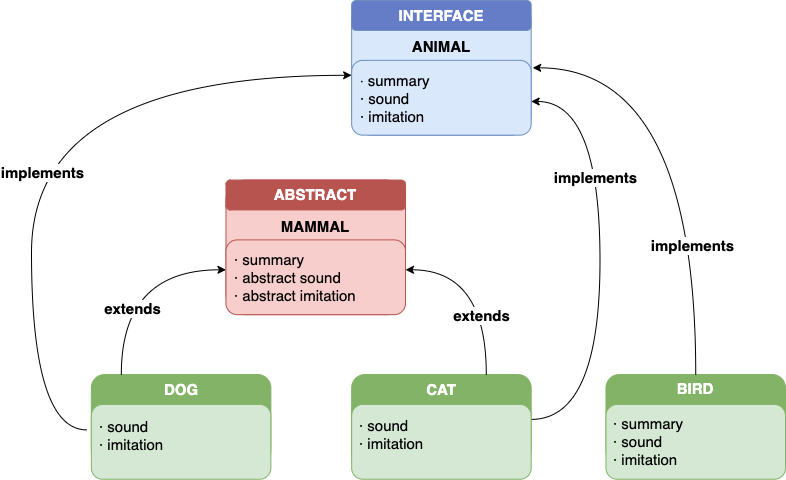

The diagram above was exported from draw.io. Its source (the exported page's mxGraphModel, read from the mxfile embedded in the PNG):
<mxGraphModel dx="2253" dy="769" grid="1" gridSize="10" guides="1" tooltips="1" connect="1" arrows="1" fold="1" page="1" pageScale="1" pageWidth="827" pageHeight="1169" math="0" shadow="0">
  <root>
    <mxCell id="0" />
    <mxCell id="1" parent="0" />
    <mxCell id="2" value="" style="group" vertex="1" connectable="0" parent="1">
      <mxGeometry x="-20" y="120" width="754" height="478.73" as="geometry" />
    </mxCell>
    <mxCell id="3" value="&lt;b&gt;&lt;font color=&quot;#ffffff&quot; style=&quot;font-size: 15px&quot;&gt;DOG&lt;/font&gt;&lt;/b&gt;" style="rounded=1;whiteSpace=wrap;html=1;strokeColor=#82b366;spacingTop=-59;fillColor=#82B366;" vertex="1" parent="2">
      <mxGeometry x="59.841269841269835" y="374.00781250000006" width="179.52380952380952" height="89.761875" as="geometry" />
    </mxCell>
    <mxCell id="4" value="&lt;b&gt;&lt;font style=&quot;font-size: 15px&quot;&gt;CAT&lt;/font&gt;&lt;/b&gt;" style="rounded=1;whiteSpace=wrap;html=1;spacingTop=-60;strokeColor=#82B366;fillColor=#82B366;fontColor=#FFFFFF;" vertex="1" parent="2">
      <mxGeometry x="320.1507936507937" y="374.00781250000006" width="179.52380952380952" height="89.761875" as="geometry" />
    </mxCell>
    <mxCell id="5" value="&lt;b&gt;&lt;font style=&quot;font-size: 15px&quot;&gt;BIRD&lt;/font&gt;&lt;/b&gt;" style="rounded=1;whiteSpace=wrap;html=1;strokeColor=#82b366;spacingTop=-61;fillColor=#82B366;fontColor=#FFFFFF;" vertex="1" parent="2">
      <mxGeometry x="574.4761904761905" y="374.00781250000006" width="179.52380952380952" height="89.761875" as="geometry" />
    </mxCell>
    <mxCell id="6" value="&lt;b&gt;&lt;font style=&quot;font-size: 15px&quot;&gt;ANIMAL&lt;/font&gt;&lt;/b&gt;" style="rounded=1;whiteSpace=wrap;html=1;fillColor=#dae8fc;strokeColor=#6c8ebf;spacingTop=-43;" vertex="1" parent="2">
      <mxGeometry x="320.1507936507937" width="179.52380952380952" height="134.64281250000002" as="geometry" />
    </mxCell>
    <mxCell id="7" value="" style="endArrow=classic;html=1;exitX=0.167;exitY=0;exitDx=0;exitDy=0;edgeStyle=orthogonalEdgeStyle;curved=1;exitPerimeter=0;" edge="1" parent="2" source="3">
      <mxGeometry width="50" height="50" relative="1" as="geometry">
        <mxPoint x="-59.841269841269835" y="478.7300000000001" as="sourcePoint" />
        <mxPoint x="194.48412698412696" y="269.28562500000004" as="targetPoint" />
        <Array as="points">
          <mxPoint x="89.76190476190476" y="269.28562500000004" />
        </Array>
      </mxGeometry>
    </mxCell>
    <mxCell id="8" value="&lt;b style=&quot;font-size: 15px;&quot;&gt;extends&lt;/b&gt;" style="edgeLabel;html=1;align=center;verticalAlign=middle;resizable=0;points=[];fontSize=15;" vertex="1" connectable="0" parent="7">
      <mxGeometry x="-0.3572" y="-11" relative="1" as="geometry">
        <mxPoint as="offset" />
      </mxGeometry>
    </mxCell>
    <mxCell id="9" value="" style="endArrow=classic;html=1;exitX=0.75;exitY=0;exitDx=0;exitDy=0;entryX=1;entryY=0.5;entryDx=0;entryDy=0;edgeStyle=orthogonalEdgeStyle;curved=1;" edge="1" parent="2" source="4">
      <mxGeometry width="50" height="50" relative="1" as="geometry">
        <mxPoint x="508.6507936507936" y="329.126875" as="sourcePoint" />
        <mxPoint x="374.0079365079365" y="269.28562500000004" as="targetPoint" />
        <Array as="points">
          <mxPoint x="454.7936507936508" y="269.28562500000004" />
        </Array>
      </mxGeometry>
    </mxCell>
    <mxCell id="10" value="&lt;b&gt;&lt;font style=&quot;font-size: 15px&quot;&gt;extends&lt;/font&gt;&lt;/b&gt;" style="edgeLabel;html=1;align=center;verticalAlign=middle;resizable=0;points=[];" vertex="1" connectable="0" parent="9">
      <mxGeometry x="-0.3548" y="5" relative="1" as="geometry">
        <mxPoint as="offset" />
      </mxGeometry>
    </mxCell>
    <mxCell id="11" value="" style="endArrow=classic;html=1;exitX=-0.025;exitY=0.617;exitDx=0;exitDy=0;exitPerimeter=0;edgeStyle=orthogonalEdgeStyle;curved=1;" edge="1" parent="2" source="3">
      <mxGeometry width="50" height="50" relative="1" as="geometry">
        <mxPoint y="269.28562500000004" as="sourcePoint" />
        <mxPoint x="320.1507936507937" y="74.8015625" as="targetPoint" />
        <Array as="points">
          <mxPoint y="429.36096875" />
          <mxPoint y="74.8015625" />
        </Array>
      </mxGeometry>
    </mxCell>
    <mxCell id="12" value="&lt;b&gt;&lt;font style=&quot;font-size: 15px&quot;&gt;implements&lt;/font&gt;&lt;/b&gt;" style="edgeLabel;html=1;align=center;verticalAlign=middle;resizable=0;points=[];" vertex="1" connectable="0" parent="11">
      <mxGeometry x="-0.1434" y="-10" relative="1" as="geometry">
        <mxPoint as="offset" />
      </mxGeometry>
    </mxCell>
    <mxCell id="13" value="" style="endArrow=classic;html=1;exitX=0.5;exitY=0;exitDx=0;exitDy=0;edgeStyle=orthogonalEdgeStyle;curved=1;" edge="1" parent="2" source="5">
      <mxGeometry width="50" height="50" relative="1" as="geometry">
        <mxPoint x="733.0555555555555" y="299.20625" as="sourcePoint" />
        <mxPoint x="501.1706349206348" y="67.32140625000001" as="targetPoint" />
        <Array as="points">
          <mxPoint x="664.2380952380952" y="67.32140625000001" />
          <mxPoint x="501.1706349206348" y="67.32140625000001" />
        </Array>
      </mxGeometry>
    </mxCell>
    <mxCell id="14" value="&lt;b&gt;&lt;font style=&quot;font-size: 15px&quot;&gt;implements&lt;/font&gt;&lt;/b&gt;" style="edgeLabel;html=1;align=center;verticalAlign=middle;resizable=0;points=[];" vertex="1" connectable="0" parent="13">
      <mxGeometry x="-0.4452" y="4" relative="1" as="geometry">
        <mxPoint as="offset" />
      </mxGeometry>
    </mxCell>
    <mxCell id="15" value="&lt;font color=&quot;#ffffff&quot; size=&quot;1&quot;&gt;&lt;b style=&quot;font-size: 15px&quot;&gt;INTERFACE&lt;/b&gt;&lt;/font&gt;" style="rounded=1;whiteSpace=wrap;html=1;strokeColor=#6c8ebf;fillColor=#657CC7;" vertex="1" parent="2">
      <mxGeometry x="320.1507936507937" width="179.52380952380952" height="29.920625000000005" as="geometry" />
    </mxCell>
    <mxCell id="16" value="" style="endArrow=classic;html=1;exitX=1;exitY=0.5;exitDx=0;exitDy=0;entryX=1;entryY=0.75;entryDx=0;entryDy=0;edgeStyle=orthogonalEdgeStyle;curved=1;" edge="1" parent="2" source="4" target="6">
      <mxGeometry width="50" height="50" relative="1" as="geometry">
        <mxPoint x="538.5714285714286" y="673.2140625000001" as="sourcePoint" />
        <mxPoint x="613.3730158730158" y="598.4125" as="targetPoint" />
        <Array as="points">
          <mxPoint x="568.4920634920635" y="418.88875" />
          <mxPoint x="568.4920634920635" y="101.730125" />
        </Array>
      </mxGeometry>
    </mxCell>
    <mxCell id="17" value="&lt;b&gt;&lt;font style=&quot;font-size: 15px&quot;&gt;implements&lt;/font&gt;&lt;/b&gt;" style="edgeLabel;html=1;align=center;verticalAlign=middle;resizable=0;points=[];" vertex="1" connectable="0" parent="16">
      <mxGeometry x="0.3662" y="5" relative="1" as="geometry">
        <mxPoint as="offset" />
      </mxGeometry>
    </mxCell>
    <mxCell id="18" value="&lt;div style=&quot;font-size: 15px&quot;&gt;&lt;span style=&quot;font-size: 13px&quot;&gt;·&lt;/span&gt;&lt;font style=&quot;font-size: 15px&quot;&gt; summary&lt;/font&gt;&lt;/div&gt;&lt;div style=&quot;font-size: 15px&quot;&gt;&lt;span&gt;&lt;font style=&quot;font-size: 15px&quot;&gt;· sound&lt;/font&gt;&lt;/span&gt;&lt;/div&gt;&lt;div style=&quot;font-size: 15px&quot;&gt;&lt;font style=&quot;font-size: 15px&quot;&gt;· imitation&lt;/font&gt;&lt;/div&gt;" style="rounded=1;whiteSpace=wrap;html=1;fillColor=#dae8fc;strokeColor=#6c8ebf;spacingTop=1;align=left;spacingLeft=7;" vertex="1" parent="2">
      <mxGeometry x="320.1507936507937" y="59.8415625" width="179.52380952380952" height="74.8015625" as="geometry" />
    </mxCell>
    <mxCell id="19" value="&lt;b&gt;&lt;font style=&quot;font-size: 15px&quot;&gt;MAMMAL&lt;/font&gt;&lt;/b&gt;" style="rounded=1;whiteSpace=wrap;html=1;fillColor=#f8cecc;strokeColor=#b85450;spacingTop=-41;" vertex="1" parent="2">
      <mxGeometry x="194.48412698412696" y="179.52375" width="179.52380952380952" height="134.64281250000002" as="geometry" />
    </mxCell>
    <mxCell id="20" value="&lt;font color=&quot;#ffffff&quot; size=&quot;1&quot;&gt;&lt;b style=&quot;font-size: 15px&quot;&gt;ABSTRACT&lt;/b&gt;&lt;/font&gt;" style="rounded=1;whiteSpace=wrap;html=1;strokeColor=#b85450;fillColor=#B85450;" vertex="1" parent="2">
      <mxGeometry x="194.48412698412696" y="179.52375" width="179.52380952380952" height="29.920625000000005" as="geometry" />
    </mxCell>
    <mxCell id="21" value="&lt;div style=&quot;font-size: 15px&quot;&gt;&lt;font style=&quot;font-size: 15px&quot;&gt;· summary&lt;/font&gt;&lt;/div&gt;&lt;div style=&quot;font-size: 15px&quot;&gt;&lt;span&gt;&lt;font style=&quot;font-size: 15px&quot;&gt;· abstract sound&lt;/font&gt;&lt;/span&gt;&lt;/div&gt;&lt;div style=&quot;font-size: 15px&quot;&gt;&lt;font style=&quot;font-size: 15px&quot;&gt;· abstract imitation&lt;/font&gt;&lt;/div&gt;" style="rounded=1;whiteSpace=wrap;html=1;fillColor=#f8cecc;strokeColor=#b85450;spacingTop=1;align=left;spacingLeft=7;" vertex="1" parent="2">
      <mxGeometry x="194.48412698412696" y="239.36531250000002" width="179.52380952380952" height="74.8015625" as="geometry" />
    </mxCell>
    <mxCell id="22" value="&lt;div style=&quot;font-size: 15px&quot;&gt;&lt;font style=&quot;font-size: 15px&quot;&gt;· sound&lt;/font&gt;&lt;/div&gt;&lt;div style=&quot;font-size: 15px&quot;&gt;&lt;font style=&quot;font-size: 15px&quot;&gt;· imitation&lt;/font&gt;&lt;/div&gt;" style="rounded=1;whiteSpace=wrap;html=1;fillColor=#d5e8d4;strokeColor=#82b366;align=left;spacingLeft=6;spacingTop=-12;" vertex="1" parent="2">
      <mxGeometry x="59.841269841269835" y="403.92843750000003" width="179.52380952380952" height="74.8015625" as="geometry" />
    </mxCell>
    <mxCell id="23" value="&lt;div style=&quot;font-size: 15px&quot;&gt;&lt;font style=&quot;font-size: 15px&quot;&gt;· sound&lt;/font&gt;&lt;/div&gt;&lt;div style=&quot;font-size: 15px&quot;&gt;&lt;font style=&quot;font-size: 15px&quot;&gt;· imitation&lt;/font&gt;&lt;/div&gt;" style="rounded=1;whiteSpace=wrap;html=1;fillColor=#d5e8d4;strokeColor=#82b366;align=left;spacingLeft=6;spacingTop=-14;" vertex="1" parent="2">
      <mxGeometry x="320.1507936507937" y="403.92843750000003" width="179.52380952380952" height="74.8015625" as="geometry" />
    </mxCell>
    <mxCell id="24" value="&lt;div style=&quot;font-size: 15px&quot;&gt;&lt;font style=&quot;font-size: 15px&quot;&gt;· summary&lt;/font&gt;&lt;/div&gt;&lt;div style=&quot;font-size: 15px&quot;&gt;&lt;span&gt;&lt;font style=&quot;font-size: 15px&quot;&gt;· sound&lt;/font&gt;&lt;/span&gt;&lt;/div&gt;&lt;div style=&quot;font-size: 15px&quot;&gt;&lt;font style=&quot;font-size: 15px&quot;&gt;· imitation&lt;/font&gt;&lt;/div&gt;" style="rounded=1;whiteSpace=wrap;html=1;fillColor=#d5e8d4;strokeColor=#82b366;align=left;spacingLeft=6;" vertex="1" parent="2">
      <mxGeometry x="574.4761904761905" y="403.92843750000003" width="179.52380952380952" height="74.8015625" as="geometry" />
    </mxCell>
  </root>
</mxGraphModel>